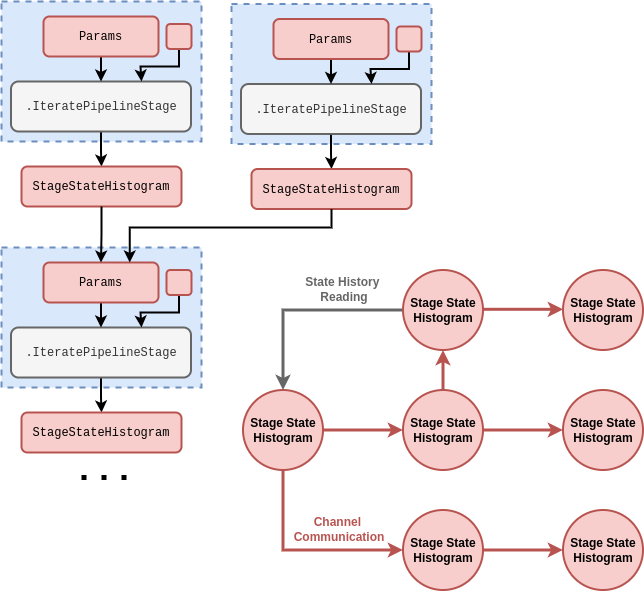

The diagram above was exported from draw.io. Its source (the exported page's mxGraphModel, read from the mxfile embedded in the PNG):
<mxGraphModel dx="888" dy="574" grid="1" gridSize="10" guides="1" tooltips="1" connect="1" arrows="1" fold="1" page="1" pageScale="1" pageWidth="827" pageHeight="1169" math="0" shadow="0">
  <root>
    <mxCell id="0" />
    <mxCell id="1" parent="0" />
    <mxCell id="NtQ8YhDBNLaIxWEUEdDM-1" style="edgeStyle=orthogonalEdgeStyle;rounded=0;orthogonalLoop=1;jettySize=auto;html=1;entryX=0;entryY=0.5;entryDx=0;entryDy=0;strokeWidth=3;fillColor=#f8cecc;strokeColor=#b85450;" parent="1" source="NtQ8YhDBNLaIxWEUEdDM-2" target="NtQ8YhDBNLaIxWEUEdDM-5" edge="1">
      <mxGeometry relative="1" as="geometry">
        <Array as="points">
          <mxPoint x="311.5" y="562.5" />
        </Array>
      </mxGeometry>
    </mxCell>
    <mxCell id="NtQ8YhDBNLaIxWEUEdDM-2" value="&lt;b&gt;Stage State Histogram&lt;/b&gt;" style="ellipse;whiteSpace=wrap;html=1;aspect=fixed;fillColor=#f8cecc;strokeColor=#b85450;strokeWidth=2;" parent="1" vertex="1">
      <mxGeometry x="271.5" y="402.5" width="80" height="80" as="geometry" />
    </mxCell>
    <mxCell id="NtQ8YhDBNLaIxWEUEdDM-3" style="edgeStyle=orthogonalEdgeStyle;rounded=0;orthogonalLoop=1;jettySize=auto;html=1;strokeWidth=3;fillColor=#f8cecc;strokeColor=#b85450;" parent="1" source="NtQ8YhDBNLaIxWEUEdDM-5" target="NtQ8YhDBNLaIxWEUEdDM-8" edge="1">
      <mxGeometry relative="1" as="geometry" />
    </mxCell>
    <mxCell id="NtQ8YhDBNLaIxWEUEdDM-5" value="&lt;b&gt;Stage State Histogram&lt;/b&gt;" style="ellipse;whiteSpace=wrap;html=1;aspect=fixed;fillColor=#f8cecc;strokeColor=#b85450;strokeWidth=2;" parent="1" vertex="1">
      <mxGeometry x="431.5" y="522.5" width="80" height="80" as="geometry" />
    </mxCell>
    <mxCell id="NtQ8YhDBNLaIxWEUEdDM-8" value="&lt;b&gt;Stage State Histogram&lt;/b&gt;" style="ellipse;whiteSpace=wrap;html=1;aspect=fixed;fillColor=#f8cecc;strokeColor=#b85450;strokeWidth=2;" parent="1" vertex="1">
      <mxGeometry x="591.5" y="522.5" width="80" height="80" as="geometry" />
    </mxCell>
    <mxCell id="NtQ8YhDBNLaIxWEUEdDM-9" style="edgeStyle=orthogonalEdgeStyle;rounded=0;orthogonalLoop=1;jettySize=auto;html=1;entryX=0;entryY=0.5;entryDx=0;entryDy=0;strokeWidth=3;fillColor=#f8cecc;strokeColor=#b85450;" parent="1" source="NtQ8YhDBNLaIxWEUEdDM-11" target="NtQ8YhDBNLaIxWEUEdDM-17" edge="1">
      <mxGeometry relative="1" as="geometry" />
    </mxCell>
    <mxCell id="NtQ8YhDBNLaIxWEUEdDM-10" value="" style="edgeStyle=orthogonalEdgeStyle;rounded=0;orthogonalLoop=1;jettySize=auto;html=1;strokeWidth=3;fillColor=#f8cecc;strokeColor=#b85450;" parent="1" source="NtQ8YhDBNLaIxWEUEdDM-11" target="NtQ8YhDBNLaIxWEUEdDM-20" edge="1">
      <mxGeometry relative="1" as="geometry" />
    </mxCell>
    <mxCell id="NtQ8YhDBNLaIxWEUEdDM-11" value="&lt;b&gt;Stage State Histogram&lt;/b&gt;" style="ellipse;whiteSpace=wrap;html=1;aspect=fixed;fillColor=#f8cecc;strokeColor=#b85450;strokeWidth=2;" parent="1" vertex="1">
      <mxGeometry x="431.5" y="402.5" width="80" height="80" as="geometry" />
    </mxCell>
    <mxCell id="NtQ8YhDBNLaIxWEUEdDM-15" value="" style="endArrow=classic;startArrow=none;html=1;rounded=0;entryX=0;entryY=0.5;entryDx=0;entryDy=0;strokeWidth=3;exitX=1;exitY=0.5;exitDx=0;exitDy=0;startFill=0;fillColor=#f8cecc;strokeColor=#b85450;" parent="1" source="NtQ8YhDBNLaIxWEUEdDM-2" target="NtQ8YhDBNLaIxWEUEdDM-11" edge="1">
      <mxGeometry width="50" height="50" relative="1" as="geometry">
        <mxPoint x="349.5" y="480.5" as="sourcePoint" />
        <mxPoint x="443.5" y="594.5" as="targetPoint" />
      </mxGeometry>
    </mxCell>
    <mxCell id="NtQ8YhDBNLaIxWEUEdDM-17" value="&lt;b&gt;Stage State Histogram&lt;/b&gt;" style="ellipse;whiteSpace=wrap;html=1;aspect=fixed;fillColor=#f8cecc;strokeColor=#b85450;strokeWidth=2;" parent="1" vertex="1">
      <mxGeometry x="591.5" y="402.5" width="80" height="80" as="geometry" />
    </mxCell>
    <mxCell id="4sSd4PbD8fK9RbPfA5CB-1" style="edgeStyle=orthogonalEdgeStyle;rounded=0;orthogonalLoop=1;jettySize=auto;html=1;entryX=0.5;entryY=0;entryDx=0;entryDy=0;strokeWidth=3;fillColor=#f5f5f5;strokeColor=#666666;" parent="1" source="NtQ8YhDBNLaIxWEUEdDM-20" target="NtQ8YhDBNLaIxWEUEdDM-2" edge="1">
      <mxGeometry relative="1" as="geometry" />
    </mxCell>
    <mxCell id="NtQ8YhDBNLaIxWEUEdDM-20" value="&lt;b&gt;Stage State Histogram&lt;/b&gt;" style="ellipse;whiteSpace=wrap;html=1;aspect=fixed;fillColor=#f8cecc;strokeColor=#b85450;strokeWidth=2;" parent="1" vertex="1">
      <mxGeometry x="431.5" y="282.5" width="80" height="80" as="geometry" />
    </mxCell>
    <mxCell id="K53Pql8kO0uipCm6h2cN-1" value="" style="rounded=0;whiteSpace=wrap;html=1;dashed=1;strokeWidth=2;fillColor=#dae8fc;strokeColor=#6c8ebf;" parent="1" vertex="1">
      <mxGeometry x="30" y="14" width="200" height="140" as="geometry" />
    </mxCell>
    <mxCell id="K53Pql8kO0uipCm6h2cN-2" value="" style="edgeStyle=orthogonalEdgeStyle;rounded=0;orthogonalLoop=1;jettySize=auto;html=1;strokeWidth=2;" parent="1" source="K53Pql8kO0uipCm6h2cN-3" target="K53Pql8kO0uipCm6h2cN-4" edge="1">
      <mxGeometry relative="1" as="geometry" />
    </mxCell>
    <mxCell id="K53Pql8kO0uipCm6h2cN-3" value="&lt;font face=&quot;Courier New&quot;&gt;.IteratePipelineStage&lt;/font&gt;" style="rounded=1;whiteSpace=wrap;html=1;strokeWidth=2;fillColor=#f5f5f5;fontColor=#333333;strokeColor=#666666;" parent="1" vertex="1">
      <mxGeometry x="39.5" y="94" width="180" height="50" as="geometry" />
    </mxCell>
    <mxCell id="K53Pql8kO0uipCm6h2cN-4" value="&lt;font face=&quot;Courier New&quot;&gt;StageStateHistogram&lt;/font&gt;" style="rounded=1;whiteSpace=wrap;html=1;strokeWidth=2;fillColor=#f8cecc;strokeColor=#b85450;" parent="1" vertex="1">
      <mxGeometry x="50" y="179" width="160" height="40" as="geometry" />
    </mxCell>
    <mxCell id="K53Pql8kO0uipCm6h2cN-5" style="edgeStyle=orthogonalEdgeStyle;rounded=0;orthogonalLoop=1;jettySize=auto;html=1;entryX=0.5;entryY=0;entryDx=0;entryDy=0;strokeWidth=2;" parent="1" source="K53Pql8kO0uipCm6h2cN-6" target="K53Pql8kO0uipCm6h2cN-3" edge="1">
      <mxGeometry relative="1" as="geometry" />
    </mxCell>
    <mxCell id="K53Pql8kO0uipCm6h2cN-6" value="&lt;font face=&quot;Courier New&quot;&gt;Params&lt;/font&gt;" style="rounded=1;whiteSpace=wrap;html=1;strokeWidth=2;fillColor=#f8cecc;strokeColor=#b85450;" parent="1" vertex="1">
      <mxGeometry x="72" y="29" width="115" height="40" as="geometry" />
    </mxCell>
    <mxCell id="K53Pql8kO0uipCm6h2cN-7" style="edgeStyle=orthogonalEdgeStyle;rounded=0;orthogonalLoop=1;jettySize=auto;html=1;entryX=0.75;entryY=0;entryDx=0;entryDy=0;strokeWidth=2;" parent="1" source="K53Pql8kO0uipCm6h2cN-8" edge="1">
      <mxGeometry relative="1" as="geometry">
        <Array as="points">
          <mxPoint x="207" y="79" />
          <mxPoint x="169" y="79" />
          <mxPoint x="169" y="94" />
        </Array>
        <mxPoint x="170" y="94" as="targetPoint" />
      </mxGeometry>
    </mxCell>
    <mxCell id="K53Pql8kO0uipCm6h2cN-8" value="" style="rounded=1;whiteSpace=wrap;html=1;strokeWidth=2;fillColor=#f8cecc;strokeColor=#b85450;" parent="1" vertex="1">
      <mxGeometry x="195" y="36.5" width="25" height="25" as="geometry" />
    </mxCell>
    <mxCell id="K53Pql8kO0uipCm6h2cN-9" value="" style="rounded=0;whiteSpace=wrap;html=1;dashed=1;strokeWidth=2;fillColor=#dae8fc;strokeColor=#6c8ebf;" parent="1" vertex="1">
      <mxGeometry x="260" y="16.5" width="200" height="140" as="geometry" />
    </mxCell>
    <mxCell id="K53Pql8kO0uipCm6h2cN-10" value="" style="edgeStyle=orthogonalEdgeStyle;rounded=0;orthogonalLoop=1;jettySize=auto;html=1;strokeWidth=2;" parent="1" source="K53Pql8kO0uipCm6h2cN-11" target="K53Pql8kO0uipCm6h2cN-12" edge="1">
      <mxGeometry relative="1" as="geometry" />
    </mxCell>
    <mxCell id="K53Pql8kO0uipCm6h2cN-11" value="&lt;span style=&quot;font-family: &amp;quot;Courier New&amp;quot;;&quot;&gt;.IteratePipelineStage&lt;/span&gt;" style="rounded=1;whiteSpace=wrap;html=1;strokeWidth=2;fillColor=#f5f5f5;fontColor=#333333;strokeColor=#666666;" parent="1" vertex="1">
      <mxGeometry x="269.5" y="96.5" width="180" height="50" as="geometry" />
    </mxCell>
    <mxCell id="K53Pql8kO0uipCm6h2cN-12" value="&lt;span style=&quot;font-family: &amp;quot;Courier New&amp;quot;;&quot;&gt;StageStateHistogram&lt;/span&gt;" style="rounded=1;whiteSpace=wrap;html=1;strokeWidth=2;fillColor=#f8cecc;strokeColor=#b85450;" parent="1" vertex="1">
      <mxGeometry x="280" y="181.5" width="160" height="40" as="geometry" />
    </mxCell>
    <mxCell id="K53Pql8kO0uipCm6h2cN-13" style="edgeStyle=orthogonalEdgeStyle;rounded=0;orthogonalLoop=1;jettySize=auto;html=1;entryX=0.5;entryY=0;entryDx=0;entryDy=0;strokeWidth=2;" parent="1" source="K53Pql8kO0uipCm6h2cN-14" target="K53Pql8kO0uipCm6h2cN-11" edge="1">
      <mxGeometry relative="1" as="geometry" />
    </mxCell>
    <mxCell id="K53Pql8kO0uipCm6h2cN-14" value="&lt;font face=&quot;Courier New&quot;&gt;Params&lt;/font&gt;" style="rounded=1;whiteSpace=wrap;html=1;strokeWidth=2;fillColor=#f8cecc;strokeColor=#b85450;" parent="1" vertex="1">
      <mxGeometry x="302" y="31.5" width="115" height="40" as="geometry" />
    </mxCell>
    <mxCell id="K53Pql8kO0uipCm6h2cN-15" style="edgeStyle=orthogonalEdgeStyle;rounded=0;orthogonalLoop=1;jettySize=auto;html=1;entryX=0.75;entryY=0;entryDx=0;entryDy=0;strokeWidth=2;" parent="1" source="K53Pql8kO0uipCm6h2cN-16" edge="1">
      <mxGeometry relative="1" as="geometry">
        <Array as="points">
          <mxPoint x="437" y="81.5" />
          <mxPoint x="399" y="81.5" />
          <mxPoint x="399" y="96.5" />
        </Array>
        <mxPoint x="400" y="96.5" as="targetPoint" />
      </mxGeometry>
    </mxCell>
    <mxCell id="K53Pql8kO0uipCm6h2cN-16" value="" style="rounded=1;whiteSpace=wrap;html=1;strokeWidth=2;fillColor=#f8cecc;strokeColor=#b85450;" parent="1" vertex="1">
      <mxGeometry x="425" y="39" width="25" height="25" as="geometry" />
    </mxCell>
    <mxCell id="Q4q8akxN4wNM4FJk3Jna-1" value="&lt;div&gt;&lt;b style=&quot;background-color: initial;&quot;&gt;&lt;font color=&quot;#666666&quot;&gt;State History&amp;nbsp;&lt;/font&gt;&lt;/b&gt;&lt;/div&gt;&lt;div&gt;&lt;b style=&quot;background-color: initial;&quot;&gt;&lt;font color=&quot;#666666&quot;&gt;Reading&lt;/font&gt;&lt;/b&gt;&lt;br&gt;&lt;/div&gt;" style="text;html=1;align=center;verticalAlign=middle;whiteSpace=wrap;rounded=0;" parent="1" vertex="1">
      <mxGeometry x="288" y="286.5" width="169.5" height="30" as="geometry" />
    </mxCell>
    <mxCell id="kmAIOiFCzRFXdcVMRLHb-1" value="&lt;div&gt;&lt;font color=&quot;#b85450&quot;&gt;&lt;b&gt;&lt;br&gt;&lt;/b&gt;&lt;/font&gt;&lt;div&gt;&lt;b&gt;&lt;font color=&quot;#b85450&quot;&gt;Channel&amp;nbsp;&lt;/font&gt;&lt;/b&gt;&lt;/div&gt;&lt;div&gt;&lt;b&gt;&lt;font color=&quot;#b85450&quot;&gt;Communication&lt;/font&gt;&lt;/b&gt;&lt;/div&gt;&lt;/div&gt;" style="text;html=1;align=center;verticalAlign=middle;whiteSpace=wrap;rounded=0;" parent="1" vertex="1">
      <mxGeometry x="294" y="519.5" width="148" height="30" as="geometry" />
    </mxCell>
    <mxCell id="yiaKxvkImw3Puvq_swX7-1" value="" style="rounded=0;whiteSpace=wrap;html=1;dashed=1;strokeWidth=2;fillColor=#dae8fc;strokeColor=#6c8ebf;" parent="1" vertex="1">
      <mxGeometry x="30" y="260" width="200" height="140" as="geometry" />
    </mxCell>
    <mxCell id="yiaKxvkImw3Puvq_swX7-2" value="" style="edgeStyle=orthogonalEdgeStyle;rounded=0;orthogonalLoop=1;jettySize=auto;html=1;strokeWidth=2;" parent="1" source="yiaKxvkImw3Puvq_swX7-3" target="yiaKxvkImw3Puvq_swX7-4" edge="1">
      <mxGeometry relative="1" as="geometry" />
    </mxCell>
    <mxCell id="yiaKxvkImw3Puvq_swX7-3" value="&lt;span style=&quot;font-family: &amp;quot;Courier New&amp;quot;;&quot;&gt;.IteratePipelineStage&lt;/span&gt;" style="rounded=1;whiteSpace=wrap;html=1;strokeWidth=2;fillColor=#f5f5f5;fontColor=#333333;strokeColor=#666666;" parent="1" vertex="1">
      <mxGeometry x="39.5" y="340" width="180" height="50" as="geometry" />
    </mxCell>
    <mxCell id="yiaKxvkImw3Puvq_swX7-4" value="&lt;span style=&quot;font-family: &amp;quot;Courier New&amp;quot;;&quot;&gt;StageStateHistogram&lt;/span&gt;" style="rounded=1;whiteSpace=wrap;html=1;strokeWidth=2;fillColor=#f8cecc;strokeColor=#b85450;" parent="1" vertex="1">
      <mxGeometry x="50" y="425" width="160" height="40" as="geometry" />
    </mxCell>
    <mxCell id="yiaKxvkImw3Puvq_swX7-5" style="edgeStyle=orthogonalEdgeStyle;rounded=0;orthogonalLoop=1;jettySize=auto;html=1;entryX=0.5;entryY=0;entryDx=0;entryDy=0;strokeWidth=2;" parent="1" source="yiaKxvkImw3Puvq_swX7-6" target="yiaKxvkImw3Puvq_swX7-3" edge="1">
      <mxGeometry relative="1" as="geometry" />
    </mxCell>
    <mxCell id="yiaKxvkImw3Puvq_swX7-6" value="&lt;font face=&quot;Courier New&quot;&gt;Params&lt;/font&gt;" style="rounded=1;whiteSpace=wrap;html=1;strokeWidth=2;fillColor=#f8cecc;strokeColor=#b85450;" parent="1" vertex="1">
      <mxGeometry x="72" y="275" width="115" height="40" as="geometry" />
    </mxCell>
    <mxCell id="yiaKxvkImw3Puvq_swX7-7" style="edgeStyle=orthogonalEdgeStyle;rounded=0;orthogonalLoop=1;jettySize=auto;html=1;entryX=0.75;entryY=0;entryDx=0;entryDy=0;strokeWidth=2;" parent="1" source="yiaKxvkImw3Puvq_swX7-8" edge="1">
      <mxGeometry relative="1" as="geometry">
        <Array as="points">
          <mxPoint x="207" y="325" />
          <mxPoint x="169" y="325" />
          <mxPoint x="169" y="340" />
        </Array>
        <mxPoint x="170" y="340" as="targetPoint" />
      </mxGeometry>
    </mxCell>
    <mxCell id="yiaKxvkImw3Puvq_swX7-8" value="" style="rounded=1;whiteSpace=wrap;html=1;strokeWidth=2;fillColor=#f8cecc;strokeColor=#b85450;" parent="1" vertex="1">
      <mxGeometry x="195" y="282.5" width="25" height="25" as="geometry" />
    </mxCell>
    <mxCell id="sp6N3vSLpFJ6PpRx_NSj-4" style="edgeStyle=orthogonalEdgeStyle;rounded=0;orthogonalLoop=1;jettySize=auto;html=1;strokeWidth=2;" parent="1" source="K53Pql8kO0uipCm6h2cN-4" target="yiaKxvkImw3Puvq_swX7-6" edge="1">
      <mxGeometry relative="1" as="geometry" />
    </mxCell>
    <mxCell id="sp6N3vSLpFJ6PpRx_NSj-6" style="edgeStyle=orthogonalEdgeStyle;rounded=0;orthogonalLoop=1;jettySize=auto;html=1;entryX=0.75;entryY=0;entryDx=0;entryDy=0;strokeWidth=2;" parent="1" source="K53Pql8kO0uipCm6h2cN-12" target="yiaKxvkImw3Puvq_swX7-6" edge="1">
      <mxGeometry relative="1" as="geometry">
        <Array as="points">
          <mxPoint x="360" y="240" />
          <mxPoint x="158" y="240" />
        </Array>
      </mxGeometry>
    </mxCell>
    <mxCell id="grtvYn47xT42EpcyQrYf-1" value="" style="endArrow=none;dashed=1;html=1;dashPattern=1 3;strokeWidth=5;rounded=0;" parent="1" edge="1">
      <mxGeometry width="50" height="50" relative="1" as="geometry">
        <mxPoint x="110" y="490" as="sourcePoint" />
        <mxPoint x="160" y="490" as="targetPoint" />
      </mxGeometry>
    </mxCell>
    <mxCell id="twh3U99awzkPuj6NWUUe-1" style="edgeStyle=orthogonalEdgeStyle;rounded=0;orthogonalLoop=1;jettySize=auto;html=1;entryX=0;entryY=0.5;entryDx=0;entryDy=0;strokeWidth=3;fillColor=#f8cecc;strokeColor=#b85450;" parent="1" edge="1">
      <mxGeometry relative="1" as="geometry">
        <mxPoint x="511.5" y="321.78999999999996" as="sourcePoint" />
        <mxPoint x="591.5" y="321.78999999999996" as="targetPoint" />
      </mxGeometry>
    </mxCell>
    <mxCell id="twh3U99awzkPuj6NWUUe-2" value="&lt;b&gt;Stage State Histogram&lt;/b&gt;" style="ellipse;whiteSpace=wrap;html=1;aspect=fixed;fillColor=#f8cecc;strokeColor=#b85450;strokeWidth=2;" parent="1" vertex="1">
      <mxGeometry x="591.5" y="282.5" width="80" height="80" as="geometry" />
    </mxCell>
  </root>
</mxGraphModel>